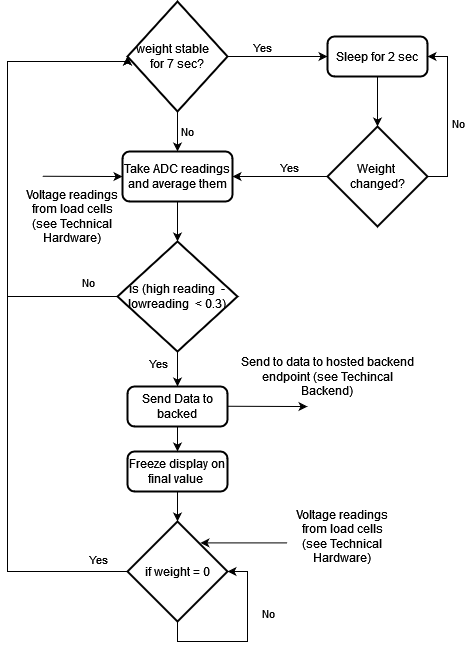

The diagram above was exported from draw.io. Its source (the exported page's mxGraphModel, read from the mxfile embedded in the PNG):
<mxGraphModel dx="1197" dy="693" grid="1" gridSize="10" guides="1" tooltips="1" connect="1" arrows="1" fold="1" page="1" pageScale="1" pageWidth="827" pageHeight="1169" math="0" shadow="0">
  <root>
    <mxCell id="WIyWlLk6GJQsqaUBKTNV-0" />
    <mxCell id="WIyWlLk6GJQsqaUBKTNV-1" parent="WIyWlLk6GJQsqaUBKTNV-0" />
    <mxCell id="rt4jJZJCgCYcJOs8kwiz-4" style="edgeStyle=orthogonalEdgeStyle;rounded=0;orthogonalLoop=1;jettySize=auto;html=1;entryX=0;entryY=0.5;entryDx=0;entryDy=0;elbow=vertical;" parent="WIyWlLk6GJQsqaUBKTNV-1" source="rt4jJZJCgCYcJOs8kwiz-1" target="rt4jJZJCgCYcJOs8kwiz-2" edge="1">
      <mxGeometry relative="1" as="geometry" />
    </mxCell>
    <mxCell id="rt4jJZJCgCYcJOs8kwiz-8" value="Yes" style="edgeLabel;html=1;align=center;verticalAlign=middle;resizable=0;points=[];" parent="rt4jJZJCgCYcJOs8kwiz-4" vertex="1" connectable="0">
      <mxGeometry x="-0.3297" relative="1" as="geometry">
        <mxPoint y="-10" as="offset" />
      </mxGeometry>
    </mxCell>
    <mxCell id="rt4jJZJCgCYcJOs8kwiz-11" value="No" style="edgeStyle=orthogonalEdgeStyle;rounded=0;orthogonalLoop=1;jettySize=auto;html=1;entryX=0.5;entryY=0;entryDx=0;entryDy=0;elbow=vertical;" parent="WIyWlLk6GJQsqaUBKTNV-1" source="rt4jJZJCgCYcJOs8kwiz-1" target="rt4jJZJCgCYcJOs8kwiz-9" edge="1">
      <mxGeometry y="10" relative="1" as="geometry">
        <Array as="points">
          <mxPoint x="330" y="300" />
          <mxPoint x="330" y="300" />
        </Array>
        <mxPoint as="offset" />
      </mxGeometry>
    </mxCell>
    <mxCell id="rt4jJZJCgCYcJOs8kwiz-1" value="weight stable&amp;nbsp;&amp;nbsp;&amp;nbsp; for 7 sec?" style="strokeWidth=2;html=1;shape=mxgraph.flowchart.decision;whiteSpace=wrap;" parent="WIyWlLk6GJQsqaUBKTNV-1" vertex="1">
      <mxGeometry x="280" y="180" width="100" height="110" as="geometry" />
    </mxCell>
    <mxCell id="rt4jJZJCgCYcJOs8kwiz-5" style="edgeStyle=orthogonalEdgeStyle;rounded=0;orthogonalLoop=1;jettySize=auto;html=1;entryX=0.5;entryY=0;entryDx=0;entryDy=0;entryPerimeter=0;elbow=vertical;" parent="WIyWlLk6GJQsqaUBKTNV-1" source="rt4jJZJCgCYcJOs8kwiz-2" target="rt4jJZJCgCYcJOs8kwiz-3" edge="1">
      <mxGeometry relative="1" as="geometry" />
    </mxCell>
    <mxCell id="rt4jJZJCgCYcJOs8kwiz-2" value="Sleep for 2 sec" style="rounded=1;whiteSpace=wrap;html=1;absoluteArcSize=1;arcSize=14;strokeWidth=2;" parent="WIyWlLk6GJQsqaUBKTNV-1" vertex="1">
      <mxGeometry x="480" y="215" width="100" height="40" as="geometry" />
    </mxCell>
    <mxCell id="rt4jJZJCgCYcJOs8kwiz-25" style="edgeStyle=orthogonalEdgeStyle;rounded=0;orthogonalLoop=1;jettySize=auto;html=1;elbow=vertical;" parent="WIyWlLk6GJQsqaUBKTNV-1" source="rt4jJZJCgCYcJOs8kwiz-3" target="rt4jJZJCgCYcJOs8kwiz-9" edge="1">
      <mxGeometry relative="1" as="geometry" />
    </mxCell>
    <mxCell id="rt4jJZJCgCYcJOs8kwiz-26" value="Yes" style="edgeLabel;html=1;align=center;verticalAlign=middle;resizable=0;points=[];" parent="rt4jJZJCgCYcJOs8kwiz-25" vertex="1" connectable="0">
      <mxGeometry x="-0.1807" y="3" relative="1" as="geometry">
        <mxPoint y="-13" as="offset" />
      </mxGeometry>
    </mxCell>
    <mxCell id="rppGFYjXsRS3T1Evtw5--2" style="edgeStyle=orthogonalEdgeStyle;rounded=0;orthogonalLoop=1;jettySize=auto;html=1;entryX=1;entryY=0.5;entryDx=0;entryDy=0;" edge="1" parent="WIyWlLk6GJQsqaUBKTNV-1" source="rt4jJZJCgCYcJOs8kwiz-3" target="rt4jJZJCgCYcJOs8kwiz-2">
      <mxGeometry relative="1" as="geometry">
        <Array as="points">
          <mxPoint x="600" y="355" />
          <mxPoint x="600" y="235" />
        </Array>
      </mxGeometry>
    </mxCell>
    <mxCell id="rppGFYjXsRS3T1Evtw5--3" value="No" style="edgeLabel;html=1;align=center;verticalAlign=middle;resizable=0;points=[];" vertex="1" connectable="0" parent="rppGFYjXsRS3T1Evtw5--2">
      <mxGeometry x="0.2146" relative="1" as="geometry">
        <mxPoint x="10" y="23" as="offset" />
      </mxGeometry>
    </mxCell>
    <mxCell id="rt4jJZJCgCYcJOs8kwiz-3" value="Weight&amp;nbsp; changed? " style="strokeWidth=2;html=1;shape=mxgraph.flowchart.decision;whiteSpace=wrap;" parent="WIyWlLk6GJQsqaUBKTNV-1" vertex="1">
      <mxGeometry x="480" y="305" width="100" height="100" as="geometry" />
    </mxCell>
    <mxCell id="rt4jJZJCgCYcJOs8kwiz-12" style="edgeStyle=orthogonalEdgeStyle;rounded=0;orthogonalLoop=1;jettySize=auto;html=1;entryX=0.5;entryY=0;entryDx=0;entryDy=0;entryPerimeter=0;elbow=vertical;" parent="WIyWlLk6GJQsqaUBKTNV-1" source="rt4jJZJCgCYcJOs8kwiz-9" target="rt4jJZJCgCYcJOs8kwiz-10" edge="1">
      <mxGeometry relative="1" as="geometry" />
    </mxCell>
    <mxCell id="rt4jJZJCgCYcJOs8kwiz-9" value="Take ADC readings and average them" style="rounded=1;whiteSpace=wrap;html=1;absoluteArcSize=1;arcSize=14;strokeWidth=2;" parent="WIyWlLk6GJQsqaUBKTNV-1" vertex="1">
      <mxGeometry x="275" y="330" width="110" height="50" as="geometry" />
    </mxCell>
    <mxCell id="rt4jJZJCgCYcJOs8kwiz-13" style="edgeStyle=orthogonalEdgeStyle;rounded=0;orthogonalLoop=1;jettySize=auto;html=1;entryX=0;entryY=0.5;entryDx=0;entryDy=0;entryPerimeter=0;elbow=vertical;" parent="WIyWlLk6GJQsqaUBKTNV-1" source="rt4jJZJCgCYcJOs8kwiz-10" target="rt4jJZJCgCYcJOs8kwiz-1" edge="1">
      <mxGeometry relative="1" as="geometry">
        <Array as="points">
          <mxPoint x="160" y="475" />
          <mxPoint x="160" y="240" />
        </Array>
      </mxGeometry>
    </mxCell>
    <mxCell id="rt4jJZJCgCYcJOs8kwiz-14" value="No" style="edgeLabel;html=1;align=center;verticalAlign=middle;resizable=0;points=[];" parent="rt4jJZJCgCYcJOs8kwiz-13" vertex="1" connectable="0">
      <mxGeometry x="-0.8372" y="1" relative="1" as="geometry">
        <mxPoint x="8" y="-16" as="offset" />
      </mxGeometry>
    </mxCell>
    <mxCell id="rt4jJZJCgCYcJOs8kwiz-22" style="edgeStyle=orthogonalEdgeStyle;rounded=0;orthogonalLoop=1;jettySize=auto;html=1;entryX=0.5;entryY=0;entryDx=0;entryDy=0;elbow=vertical;" parent="WIyWlLk6GJQsqaUBKTNV-1" source="rt4jJZJCgCYcJOs8kwiz-10" target="rt4jJZJCgCYcJOs8kwiz-16" edge="1">
      <mxGeometry relative="1" as="geometry" />
    </mxCell>
    <mxCell id="rppGFYjXsRS3T1Evtw5--4" value="Yes" style="edgeLabel;html=1;align=center;verticalAlign=middle;resizable=0;points=[];" vertex="1" connectable="0" parent="rt4jJZJCgCYcJOs8kwiz-22">
      <mxGeometry x="-0.442" relative="1" as="geometry">
        <mxPoint x="-20" y="-2" as="offset" />
      </mxGeometry>
    </mxCell>
    <mxCell id="rt4jJZJCgCYcJOs8kwiz-10" value="is (high reading&amp;nbsp; - lowreading&amp;nbsp; &amp;lt; 0.3)" style="strokeWidth=2;html=1;shape=mxgraph.flowchart.decision;whiteSpace=wrap;" parent="WIyWlLk6GJQsqaUBKTNV-1" vertex="1">
      <mxGeometry x="270" y="420" width="120" height="110" as="geometry" />
    </mxCell>
    <mxCell id="rt4jJZJCgCYcJOs8kwiz-24" style="edgeStyle=orthogonalEdgeStyle;rounded=0;orthogonalLoop=1;jettySize=auto;html=1;exitX=0.5;exitY=1;exitDx=0;exitDy=0;entryX=0.5;entryY=0;entryDx=0;entryDy=0;entryPerimeter=0;elbow=vertical;" parent="WIyWlLk6GJQsqaUBKTNV-1" source="rt4jJZJCgCYcJOs8kwiz-15" target="rt4jJZJCgCYcJOs8kwiz-18" edge="1">
      <mxGeometry relative="1" as="geometry" />
    </mxCell>
    <mxCell id="rt4jJZJCgCYcJOs8kwiz-15" value="Freeze display on final value&amp;nbsp; " style="rounded=1;whiteSpace=wrap;html=1;absoluteArcSize=1;arcSize=14;strokeWidth=2;" parent="WIyWlLk6GJQsqaUBKTNV-1" vertex="1">
      <mxGeometry x="280" y="630" width="100" height="40" as="geometry" />
    </mxCell>
    <mxCell id="rt4jJZJCgCYcJOs8kwiz-23" style="edgeStyle=orthogonalEdgeStyle;rounded=0;orthogonalLoop=1;jettySize=auto;html=1;entryX=0.5;entryY=0;entryDx=0;entryDy=0;elbow=vertical;" parent="WIyWlLk6GJQsqaUBKTNV-1" source="rt4jJZJCgCYcJOs8kwiz-16" target="rt4jJZJCgCYcJOs8kwiz-15" edge="1">
      <mxGeometry relative="1" as="geometry" />
    </mxCell>
    <mxCell id="rt4jJZJCgCYcJOs8kwiz-16" value="Send Data to backed" style="rounded=1;whiteSpace=wrap;html=1;absoluteArcSize=1;arcSize=14;strokeWidth=2;" parent="WIyWlLk6GJQsqaUBKTNV-1" vertex="1">
      <mxGeometry x="280" y="565" width="100" height="40" as="geometry" />
    </mxCell>
    <mxCell id="rt4jJZJCgCYcJOs8kwiz-20" style="edgeStyle=orthogonalEdgeStyle;rounded=0;orthogonalLoop=1;jettySize=auto;html=1;entryX=0;entryY=0.5;entryDx=0;entryDy=0;entryPerimeter=0;elbow=vertical;exitX=0;exitY=0.5;exitDx=0;exitDy=0;exitPerimeter=0;" parent="WIyWlLk6GJQsqaUBKTNV-1" source="rt4jJZJCgCYcJOs8kwiz-18" target="rt4jJZJCgCYcJOs8kwiz-1" edge="1">
      <mxGeometry relative="1" as="geometry">
        <Array as="points">
          <mxPoint x="160" y="750" />
          <mxPoint x="160" y="240" />
        </Array>
      </mxGeometry>
    </mxCell>
    <mxCell id="rt4jJZJCgCYcJOs8kwiz-18" value="if weight = 0" style="strokeWidth=2;html=1;shape=mxgraph.flowchart.decision;whiteSpace=wrap;" parent="WIyWlLk6GJQsqaUBKTNV-1" vertex="1">
      <mxGeometry x="280" y="700" width="100" height="100" as="geometry" />
    </mxCell>
    <mxCell id="rt4jJZJCgCYcJOs8kwiz-19" style="edgeStyle=orthogonalEdgeStyle;rounded=0;orthogonalLoop=1;jettySize=auto;html=1;entryX=1;entryY=0.5;entryDx=0;entryDy=0;entryPerimeter=0;elbow=vertical;" parent="WIyWlLk6GJQsqaUBKTNV-1" source="rt4jJZJCgCYcJOs8kwiz-18" target="rt4jJZJCgCYcJOs8kwiz-18" edge="1">
      <mxGeometry relative="1" as="geometry">
        <Array as="points">
          <mxPoint x="330" y="820" />
          <mxPoint x="400" y="820" />
          <mxPoint x="400" y="750" />
        </Array>
      </mxGeometry>
    </mxCell>
    <mxCell id="rppGFYjXsRS3T1Evtw5--0" value="No" style="edgeLabel;html=1;align=center;verticalAlign=middle;resizable=0;points=[];" vertex="1" connectable="0" parent="rt4jJZJCgCYcJOs8kwiz-19">
      <mxGeometry x="0.1815" y="1" relative="1" as="geometry">
        <mxPoint x="21" y="-13" as="offset" />
      </mxGeometry>
    </mxCell>
    <mxCell id="rt4jJZJCgCYcJOs8kwiz-27" value="" style="endArrow=classic;html=1;rounded=0;snapToPoint=1;elbow=vertical;" parent="WIyWlLk6GJQsqaUBKTNV-1" edge="1">
      <mxGeometry width="50" height="50" relative="1" as="geometry">
        <mxPoint x="195" y="354.76" as="sourcePoint" />
        <mxPoint x="275" y="355.03999999999996" as="targetPoint" />
      </mxGeometry>
    </mxCell>
    <mxCell id="rt4jJZJCgCYcJOs8kwiz-28" value="Voltage readings from load cells (see Technical Hardware) " style="text;strokeColor=none;align=center;fillColor=none;html=1;verticalAlign=middle;whiteSpace=wrap;rounded=0;" parent="WIyWlLk6GJQsqaUBKTNV-1" vertex="1">
      <mxGeometry x="170" y="380" width="110" height="30" as="geometry" />
    </mxCell>
    <mxCell id="rt4jJZJCgCYcJOs8kwiz-31" value="" style="edgeStyle=orthogonalEdgeStyle;rounded=0;orthogonalLoop=1;jettySize=auto;html=1;elbow=vertical;entryX=0.729;entryY=0.214;entryDx=0;entryDy=0;entryPerimeter=0;" parent="WIyWlLk6GJQsqaUBKTNV-1" target="rt4jJZJCgCYcJOs8kwiz-18" edge="1">
      <mxGeometry relative="1" as="geometry">
        <mxPoint x="440" y="721.4000000000001" as="sourcePoint" />
        <Array as="points">
          <mxPoint x="425" y="721" />
        </Array>
      </mxGeometry>
    </mxCell>
    <mxCell id="rt4jJZJCgCYcJOs8kwiz-32" value="" style="endArrow=classic;html=1;rounded=0;snapToPoint=1;elbow=vertical;" parent="WIyWlLk6GJQsqaUBKTNV-1" edge="1">
      <mxGeometry width="50" height="50" relative="1" as="geometry">
        <mxPoint x="380" y="584.76" as="sourcePoint" />
        <mxPoint x="460" y="585.04" as="targetPoint" />
      </mxGeometry>
    </mxCell>
    <mxCell id="rt4jJZJCgCYcJOs8kwiz-33" value="Send to data to hosted backend endpoint (see Techincal Backend) " style="text;strokeColor=none;align=center;fillColor=none;html=1;verticalAlign=middle;whiteSpace=wrap;rounded=0;" parent="WIyWlLk6GJQsqaUBKTNV-1" vertex="1">
      <mxGeometry x="390" y="540" width="180" height="30" as="geometry" />
    </mxCell>
    <mxCell id="rt4jJZJCgCYcJOs8kwiz-34" value="Voltage readings from load cells (see Technical Hardware) " style="text;strokeColor=none;align=center;fillColor=none;html=1;verticalAlign=middle;whiteSpace=wrap;rounded=0;" parent="WIyWlLk6GJQsqaUBKTNV-1" vertex="1">
      <mxGeometry x="440" y="700" width="110" height="30" as="geometry" />
    </mxCell>
    <mxCell id="rppGFYjXsRS3T1Evtw5--1" value="Yes" style="edgeLabel;html=1;align=center;verticalAlign=middle;resizable=0;points=[];" vertex="1" connectable="0" parent="WIyWlLk6GJQsqaUBKTNV-1">
      <mxGeometry x="390" y="730.0033333333334" as="geometry">
        <mxPoint x="-140" y="7" as="offset" />
      </mxGeometry>
    </mxCell>
  </root>
</mxGraphModel>